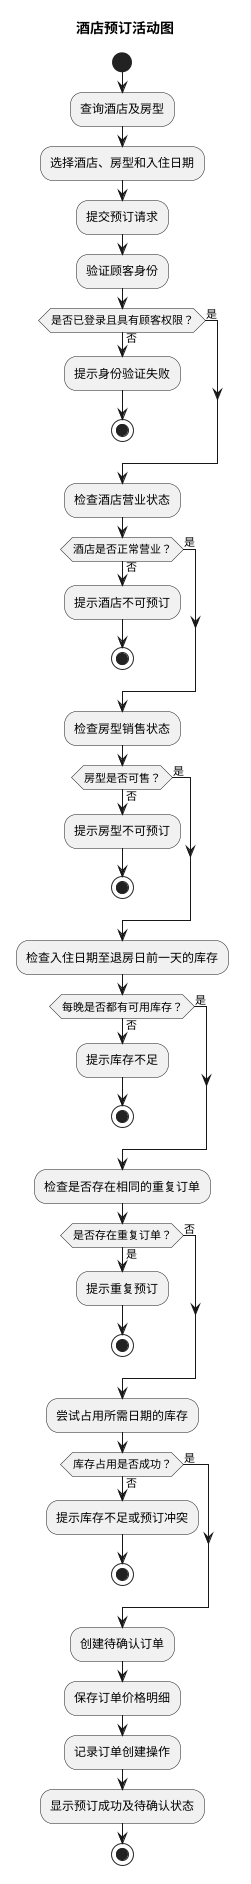

The diagram above was rendered by PlantUML. Its source (embedded in the PNG):
@startuml
title 酒店预订活动图

skinparam linetype polyline

start
:查询酒店及房型;
:选择酒店、房型和入住日期;
:提交预订请求;

:验证顾客身份;

if (是否已登录且具有顾客权限？) then (是)
else (否)
    :提示身份验证失败;
    stop
endif

:检查酒店营业状态;

if (酒店是否正常营业？) then (是)
else (否)
    :提示酒店不可预订;
    stop
endif

:检查房型销售状态;

if (房型是否可售？) then (是)
else (否)
    :提示房型不可预订;
    stop
endif

:检查入住日期至退房日前一天的库存;

if (每晚是否都有可用库存？) then (是)
else (否)
    :提示库存不足;
    stop
endif

:检查是否存在相同的重复订单;

if (是否存在重复订单？) then (是)
    :提示重复预订;
    stop
else (否)
endif

:尝试占用所需日期的库存;

if (库存占用是否成功？) then (是)
else (否)
    :提示库存不足或预订冲突;
    stop
endif

:创建待确认订单;
:保存订单价格明细;
:记录订单创建操作;
:显示预订成功及待确认状态;

stop
@enduml